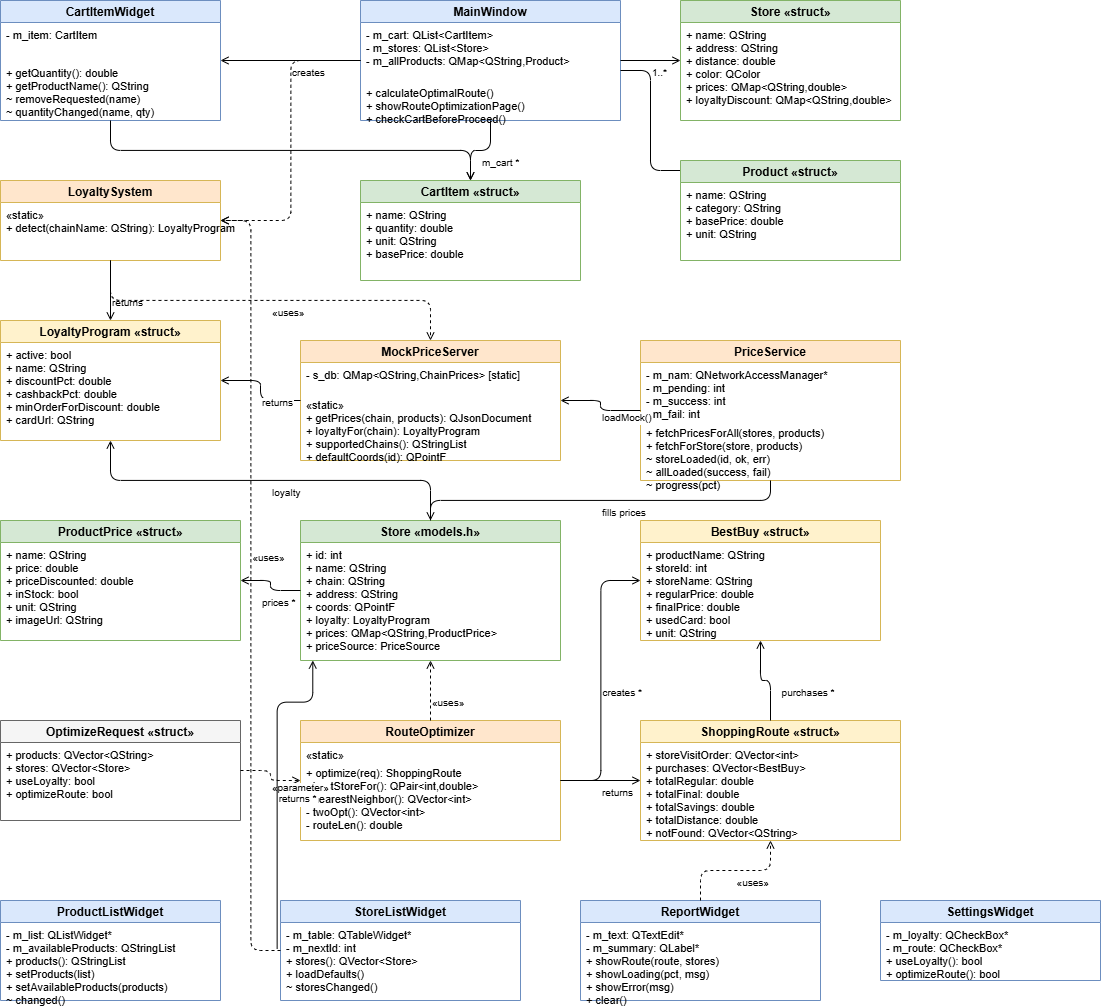

The diagram above was exported from draw.io. Its source (the exported page's mxGraphModel, read from the mxfile embedded in the PNG):
<mxGraphModel dx="1075" dy="667" grid="1" gridSize="10" guides="1" tooltips="1" connect="1" arrows="1" fold="1" page="1" pageScale="1" pageWidth="1654" pageHeight="1169" math="0" shadow="0">
  <root>
    <mxCell id="0" />
    <mxCell id="1" parent="0" />
    <mxCell id="2" parent="1" style="swimlane;fontStyle=1;align=center;startSize=22;fillColor=#dae8fc;strokeColor=#6c8ebf;" value="MainWindow" vertex="1">
      <mxGeometry height="120" width="260" x="440" y="40" as="geometry" />
    </mxCell>
    <mxCell id="3" parent="2" style="text;align=left;verticalAlign=top;spacingLeft=4;fontSize=11;" value="- m_cart: QList&lt;CartItem&gt;&#10;- m_stores: QList&lt;Store&gt;&#10;- m_allProducts: QMap&lt;QString,Product&gt;" vertex="1">
      <mxGeometry height="58" width="260" y="22" as="geometry" />
    </mxCell>
    <mxCell id="4" parent="2" style="text;align=left;verticalAlign=top;spacingLeft=4;fontSize=11;" value="+ calculateOptimalRoute()&#10;+ showRouteOptimizationPage()&#10;+ checkCartBeforeProceed()" vertex="1">
      <mxGeometry height="40" width="260" y="80" as="geometry" />
    </mxCell>
    <mxCell id="5" parent="1" style="swimlane;fontStyle=1;align=center;startSize=22;fillColor=#dae8fc;strokeColor=#6c8ebf;" value="CartItemWidget" vertex="1">
      <mxGeometry height="120" width="220" x="80" y="40" as="geometry" />
    </mxCell>
    <mxCell id="6" parent="5" style="text;align=left;verticalAlign=top;spacingLeft=4;fontSize=11;" value="- m_item: CartItem" vertex="1">
      <mxGeometry height="38" width="220" y="22" as="geometry" />
    </mxCell>
    <mxCell id="7" parent="5" style="text;align=left;verticalAlign=top;spacingLeft=4;fontSize=11;" value="+ getQuantity(): double&#10;+ getProductName(): QString&#10;~ removeRequested(name)&#10;~ quantityChanged(name, qty)" vertex="1">
      <mxGeometry height="60" width="220" y="60" as="geometry" />
    </mxCell>
    <mxCell id="8" parent="1" style="swimlane;fontStyle=1;align=center;startSize=22;fillColor=#d5e8d4;strokeColor=#82b366;" value="Store «struct»" vertex="1">
      <mxGeometry height="120" width="220" x="760" y="40" as="geometry" />
    </mxCell>
    <mxCell id="9" parent="8" style="text;align=left;verticalAlign=top;spacingLeft=4;fontSize=11;" value="+ name: QString&#10;+ address: QString&#10;+ distance: double&#10;+ color: QColor&#10;+ prices: QMap&lt;QString,double&gt;&#10;+ loyaltyDiscount: QMap&lt;QString,double&gt;" vertex="1">
      <mxGeometry height="98" width="220" y="22" as="geometry" />
    </mxCell>
    <mxCell id="56" edge="1" parent="8" style="edgeStyle=elbowEdgeStyle;endArrow=open;endFill=0;">
      <mxGeometry relative="1" as="geometry">
        <Array as="points">
          <mxPoint x="-30" y="140" />
        </Array>
        <mxPoint x="-60" y="70" as="sourcePoint" />
        <mxPoint x="110" y="170" as="targetPoint" />
      </mxGeometry>
    </mxCell>
    <mxCell id="10" parent="1" style="swimlane;fontStyle=1;align=center;startSize=22;fillColor=#d5e8d4;strokeColor=#82b366;" value="Product «struct»" vertex="1">
      <mxGeometry height="100" width="220" x="760" y="200" as="geometry" />
    </mxCell>
    <mxCell id="11" parent="10" style="text;align=left;verticalAlign=top;spacingLeft=4;fontSize=11;" value="+ name: QString&#10;+ category: QString&#10;+ basePrice: double&#10;+ unit: QString" vertex="1">
      <mxGeometry height="78" width="220" y="22" as="geometry" />
    </mxCell>
    <mxCell id="12" parent="1" style="swimlane;fontStyle=1;align=center;startSize=22;fillColor=#d5e8d4;strokeColor=#82b366;" value="CartItem «struct»" vertex="1">
      <mxGeometry height="100" width="220" x="440" y="220" as="geometry" />
    </mxCell>
    <mxCell id="13" parent="12" style="text;align=left;verticalAlign=top;spacingLeft=4;fontSize=11;" value="+ name: QString&#10;+ quantity: double&#10;+ unit: QString&#10;+ basePrice: double" vertex="1">
      <mxGeometry height="78" width="220" y="22" as="geometry" />
    </mxCell>
    <mxCell id="14" parent="1" style="swimlane;fontStyle=1;align=center;startSize=22;fillColor=#ffe6cc;strokeColor=#d6b656;" value="LoyaltySystem" vertex="1">
      <mxGeometry height="80" width="220" x="80" y="220" as="geometry" />
    </mxCell>
    <mxCell id="15" parent="14" style="text;align=left;verticalAlign=top;spacingLeft=4;fontSize=11;" value="«static»&#10;+ detect(chainName: QString): LoyaltyProgram" vertex="1">
      <mxGeometry height="58" width="220" y="22" as="geometry" />
    </mxCell>
    <mxCell id="16" parent="1" style="swimlane;fontStyle=1;align=center;startSize=22;fillColor=#fff2cc;strokeColor=#d6b656;" value="LoyaltyProgram «struct»" vertex="1">
      <mxGeometry height="120" width="220" x="80" y="360" as="geometry" />
    </mxCell>
    <mxCell id="17" parent="16" style="text;align=left;verticalAlign=top;spacingLeft=4;fontSize=11;" value="+ active: bool&#10;+ name: QString&#10;+ discountPct: double&#10;+ cashbackPct: double&#10;+ minOrderForDiscount: double&#10;+ cardUrl: QString" vertex="1">
      <mxGeometry height="98" width="220" y="22" as="geometry" />
    </mxCell>
    <mxCell id="18" parent="1" style="swimlane;fontStyle=1;align=center;startSize=22;fillColor=#ffe6cc;strokeColor=#d6b656;" value="MockPriceServer" vertex="1">
      <mxGeometry height="120" width="260" x="380" y="380" as="geometry" />
    </mxCell>
    <mxCell id="19" parent="18" style="text;align=left;verticalAlign=top;spacingLeft=4;fontSize=11;" value="- s_db: QMap&lt;QString,ChainPrices&gt; [static]" vertex="1">
      <mxGeometry height="30" width="260" y="22" as="geometry" />
    </mxCell>
    <mxCell id="20" parent="18" style="text;align=left;verticalAlign=top;spacingLeft=4;fontSize=11;" value="«static»&#10;+ getPrices(chain, products): QJsonDocument&#10;+ loyaltyFor(chain): LoyaltyProgram&#10;+ supportedChains(): QStringList&#10;+ defaultCoords(id): QPointF" vertex="1">
      <mxGeometry height="68" width="260" y="52" as="geometry" />
    </mxCell>
    <mxCell id="21" parent="1" style="swimlane;fontStyle=1;align=center;startSize=22;fillColor=#ffe6cc;strokeColor=#d6b656;" value="PriceService" vertex="1">
      <mxGeometry height="140" width="260" x="720" y="380" as="geometry" />
    </mxCell>
    <mxCell id="22" parent="21" style="text;align=left;verticalAlign=top;spacingLeft=4;fontSize=11;" value="- m_nam: QNetworkAccessManager*&#10;- m_pending: int&#10;- m_success: int&#10;- m_fail: int" vertex="1">
      <mxGeometry height="58" width="260" y="22" as="geometry" />
    </mxCell>
    <mxCell id="23" parent="21" style="text;align=left;verticalAlign=top;spacingLeft=4;fontSize=11;" value="+ fetchPricesForAll(stores, products)&#10;+ fetchForStore(store, products)&#10;~ storeLoaded(id, ok, err)&#10;~ allLoaded(success, fail)&#10;~ progress(pct)" vertex="1">
      <mxGeometry height="60" width="260" y="80" as="geometry" />
    </mxCell>
    <mxCell id="24" parent="1" style="swimlane;fontStyle=1;align=center;startSize=22;fillColor=#d5e8d4;strokeColor=#82b366;" value="ProductPrice «struct»" vertex="1">
      <mxGeometry height="120" width="240" x="80" y="560" as="geometry" />
    </mxCell>
    <mxCell id="25" parent="24" style="text;align=left;verticalAlign=top;spacingLeft=4;fontSize=11;" value="+ name: QString&#10;+ price: double&#10;+ priceDiscounted: double&#10;+ inStock: bool&#10;+ unit: QString&#10;+ imageUrl: QString" vertex="1">
      <mxGeometry height="98" width="240" y="22" as="geometry" />
    </mxCell>
    <mxCell id="26" parent="1" style="swimlane;fontStyle=1;align=center;startSize=22;fillColor=#d5e8d4;strokeColor=#82b366;" value="Store «models.h»" vertex="1">
      <mxGeometry height="140" width="260" x="380" y="560" as="geometry" />
    </mxCell>
    <mxCell id="27" parent="26" style="text;align=left;verticalAlign=top;spacingLeft=4;fontSize=11;" value="+ id: int&#10;+ name: QString&#10;+ chain: QString&#10;+ address: QString&#10;+ coords: QPointF&#10;+ loyalty: LoyaltyProgram&#10;+ prices: QMap&lt;QString,ProductPrice&gt;&#10;+ priceSource: PriceSource" vertex="1">
      <mxGeometry height="118" width="260" y="22" as="geometry" />
    </mxCell>
    <mxCell id="28" parent="1" style="swimlane;fontStyle=1;align=center;startSize=22;fillColor=#fff2cc;strokeColor=#d6b656;" value="BestBuy «struct»" vertex="1">
      <mxGeometry height="120" width="240" x="720" y="560" as="geometry" />
    </mxCell>
    <mxCell id="29" parent="28" style="text;align=left;verticalAlign=top;spacingLeft=4;fontSize=11;" value="+ productName: QString&#10;+ storeId: int&#10;+ storeName: QString&#10;+ regularPrice: double&#10;+ finalPrice: double&#10;+ usedCard: bool&#10;+ unit: QString" vertex="1">
      <mxGeometry height="98" width="240" y="22" as="geometry" />
    </mxCell>
    <mxCell id="30" parent="1" style="swimlane;fontStyle=1;align=center;startSize=22;fillColor=#ffe6cc;strokeColor=#d6b656;" value="RouteOptimizer" vertex="1">
      <mxGeometry height="120" width="260" x="380" y="760" as="geometry" />
    </mxCell>
    <mxCell id="31" parent="30" style="text;align=left;verticalAlign=top;spacingLeft=4;fontSize=11;" value="«static»" vertex="1">
      <mxGeometry height="18" width="260" y="22" as="geometry" />
    </mxCell>
    <mxCell id="32" parent="30" style="text;align=left;verticalAlign=top;spacingLeft=4;fontSize=11;" value="+ optimize(req): ShoppingRoute&#10;- bestStoreFor(): QPair&lt;int,double&gt;&#10;- nearestNeighbor(): QVector&lt;int&gt;&#10;- twoOpt(): QVector&lt;int&gt;&#10;- routeLen(): double" vertex="1">
      <mxGeometry height="80" width="260" y="40" as="geometry" />
    </mxCell>
    <mxCell id="33" parent="1" style="swimlane;fontStyle=1;align=center;startSize=22;fillColor=#fff2cc;strokeColor=#d6b656;" value="ShoppingRoute «struct»" vertex="1">
      <mxGeometry height="120" width="260" x="720" y="760" as="geometry" />
    </mxCell>
    <mxCell id="34" parent="33" style="text;align=left;verticalAlign=top;spacingLeft=4;fontSize=11;" value="+ storeVisitOrder: QVector&lt;int&gt;&#10;+ purchases: QVector&lt;BestBuy&gt;&#10;+ totalRegular: double&#10;+ totalFinal: double&#10;+ totalSavings: double&#10;+ totalDistance: double&#10;+ notFound: QVector&lt;QString&gt;" vertex="1">
      <mxGeometry height="98" width="260" y="22" as="geometry" />
    </mxCell>
    <mxCell id="35" parent="1" style="swimlane;fontStyle=1;align=center;startSize=22;fillColor=#f5f5f5;strokeColor=#666666;" value="OptimizeRequest «struct»" vertex="1">
      <mxGeometry height="100" width="240" x="80" y="760" as="geometry" />
    </mxCell>
    <mxCell id="36" parent="35" style="text;align=left;verticalAlign=top;spacingLeft=4;fontSize=11;" value="+ products: QVector&lt;QString&gt;&#10;+ stores: QVector&lt;Store&gt;&#10;+ useLoyalty: bool&#10;+ optimizeRoute: bool" vertex="1">
      <mxGeometry height="78" width="240" y="22" as="geometry" />
    </mxCell>
    <mxCell id="37" parent="1" style="swimlane;fontStyle=1;align=center;startSize=22;fillColor=#dae8fc;strokeColor=#6c8ebf;" value="ProductListWidget" vertex="1">
      <mxGeometry height="100" width="220" x="80" y="940" as="geometry" />
    </mxCell>
    <mxCell id="38" parent="37" style="text;align=left;verticalAlign=top;spacingLeft=4;fontSize=11;" value="- m_list: QListWidget*&#10;- m_availableProducts: QStringList&#10;+ products(): QStringList&#10;+ setProducts(list)&#10;+ setAvailableProducts(products)&#10;~ changed()" vertex="1">
      <mxGeometry height="78" width="220" y="22" as="geometry" />
    </mxCell>
    <mxCell id="39" parent="1" style="swimlane;fontStyle=1;align=center;startSize=22;fillColor=#dae8fc;strokeColor=#6c8ebf;" value="StoreListWidget" vertex="1">
      <mxGeometry height="100" width="240" x="360" y="940" as="geometry" />
    </mxCell>
    <mxCell id="40" parent="39" style="text;align=left;verticalAlign=top;spacingLeft=4;fontSize=11;" value="- m_table: QTableWidget*&#10;- m_nextId: int&#10;+ stores(): QVector&lt;Store&gt;&#10;+ loadDefaults()&#10;~ storesChanged()" vertex="1">
      <mxGeometry height="78" width="240" y="22" as="geometry" />
    </mxCell>
    <mxCell id="41" parent="1" style="swimlane;fontStyle=1;align=center;startSize=22;fillColor=#dae8fc;strokeColor=#6c8ebf;" value="ReportWidget" vertex="1">
      <mxGeometry height="100" width="240" x="660" y="940" as="geometry" />
    </mxCell>
    <mxCell id="42" parent="41" style="text;align=left;verticalAlign=top;spacingLeft=4;fontSize=11;" value="- m_text: QTextEdit*&#10;- m_summary: QLabel*&#10;+ showRoute(route, stores)&#10;+ showLoading(pct, msg)&#10;+ showError(msg)&#10;+ clear()" vertex="1">
      <mxGeometry height="78" width="240" y="22" as="geometry" />
    </mxCell>
    <mxCell id="43" parent="1" style="swimlane;fontStyle=1;align=center;startSize=22;fillColor=#dae8fc;strokeColor=#6c8ebf;" value="SettingsWidget" vertex="1">
      <mxGeometry height="80" width="220" x="960" y="940" as="geometry" />
    </mxCell>
    <mxCell id="44" parent="43" style="text;align=left;verticalAlign=top;spacingLeft=4;fontSize=11;" value="- m_loyalty: QCheckBox*&#10;- m_route: QCheckBox*&#10;+ useLoyalty(): bool&#10;+ optimizeRoute(): bool" vertex="1">
      <mxGeometry height="58" width="220" y="22" as="geometry" />
    </mxCell>
    <mxCell id="50" edge="1" parent="1" source="2" style="edgeStyle=orthogonalEdgeStyle;endArrow=open;endFill=0;" target="5">
      <mxGeometry relative="1" as="geometry" />
    </mxCell>
    <mxCell id="51" connectable="0" parent="50" style="edgeLabel;fontSize=10;" value="creates" vertex="1">
      <mxGeometry relative="0.5" as="geometry" />
    </mxCell>
    <mxCell id="52" edge="1" parent="1" source="2" style="edgeStyle=orthogonalEdgeStyle;endArrow=open;endFill=0;" target="8">
      <mxGeometry relative="1" as="geometry" />
    </mxCell>
    <mxCell id="53" connectable="0" parent="52" style="edgeLabel;fontSize=10;" value="1..*" vertex="1">
      <mxGeometry relative="0.5" as="geometry" />
    </mxCell>
    <mxCell id="54" edge="1" parent="1" source="2" style="edgeStyle=orthogonalEdgeStyle;endArrow=open;endFill=0;" target="12">
      <mxGeometry relative="1" as="geometry" />
    </mxCell>
    <mxCell id="55" connectable="0" parent="54" style="edgeLabel;fontSize=10;" value="m_cart *" vertex="1">
      <mxGeometry relative="0.5" as="geometry" />
    </mxCell>
    <mxCell id="57" edge="1" parent="1" source="5" style="edgeStyle=elbowEdgeStyle;endArrow=open;endFill=0;elbow=vertical;" target="12">
      <mxGeometry relative="1" as="geometry" />
    </mxCell>
    <mxCell id="58" edge="1" parent="1" source="14" style="edgeStyle=orthogonalEdgeStyle;endArrow=open;endFill=0;" target="16">
      <mxGeometry relative="1" as="geometry" />
    </mxCell>
    <mxCell id="59" connectable="0" parent="58" style="edgeLabel;fontSize=10;" value="returns" vertex="1">
      <mxGeometry relative="0.5" as="geometry" />
    </mxCell>
    <mxCell id="60" edge="1" parent="1" source="14" style="edgeStyle=elbowEdgeStyle;endArrow=open;endFill=0;dashed=1;elbow=vertical;" target="18">
      <mxGeometry relative="1" as="geometry" />
    </mxCell>
    <mxCell id="61" connectable="0" parent="60" style="edgeLabel;fontSize=10;" value="«uses»" vertex="1">
      <mxGeometry relative="0.5" as="geometry" />
    </mxCell>
    <mxCell id="62" edge="1" parent="1" source="18" style="edgeStyle=orthogonalEdgeStyle;endArrow=open;endFill=0;" target="16">
      <mxGeometry relative="1" as="geometry" />
    </mxCell>
    <mxCell id="63" connectable="0" parent="62" style="edgeLabel;fontSize=10;" value="returns" vertex="1">
      <mxGeometry relative="0.5" as="geometry" />
    </mxCell>
    <mxCell id="64" edge="1" parent="1" source="21" style="edgeStyle=orthogonalEdgeStyle;endArrow=open;endFill=0;" target="18">
      <mxGeometry relative="1" as="geometry" />
    </mxCell>
    <mxCell id="65" connectable="0" parent="64" style="edgeLabel;fontSize=10;" value="loadMock()" vertex="1">
      <mxGeometry relative="0.5" as="geometry" />
    </mxCell>
    <mxCell id="66" edge="1" parent="1" source="21" style="edgeStyle=elbowEdgeStyle;endArrow=open;endFill=0;elbow=vertical;" target="26">
      <mxGeometry relative="1" as="geometry" />
    </mxCell>
    <mxCell id="67" connectable="0" parent="66" style="edgeLabel;fontSize=10;" value="fills prices" vertex="1">
      <mxGeometry relative="0.5" as="geometry" />
    </mxCell>
    <mxCell id="68" edge="1" parent="1" source="26" style="edgeStyle=orthogonalEdgeStyle;endArrow=open;endFill=0;" target="24">
      <mxGeometry relative="1" as="geometry" />
    </mxCell>
    <mxCell id="69" connectable="0" parent="68" style="edgeLabel;fontSize=10;" value="prices *" vertex="1">
      <mxGeometry relative="0.5" as="geometry">
        <mxPoint x="-10" y="5" as="offset" />
      </mxGeometry>
    </mxCell>
    <mxCell id="70" edge="1" parent="1" source="26" style="edgeStyle=elbowEdgeStyle;endArrow=open;endFill=0;elbow=vertical;" target="16">
      <mxGeometry relative="1" as="geometry" />
    </mxCell>
    <mxCell id="71" connectable="0" parent="70" style="edgeLabel;fontSize=10;" value="loyalty" vertex="1">
      <mxGeometry relative="0.5" as="geometry" />
    </mxCell>
    <mxCell id="72" edge="1" parent="1" source="30" style="edgeStyle=orthogonalEdgeStyle;endArrow=open;endFill=0;dashed=1;" target="26">
      <mxGeometry relative="1" as="geometry" />
    </mxCell>
    <mxCell id="73" connectable="0" parent="72" style="edgeLabel;fontSize=10;" value="«uses»" vertex="1">
      <mxGeometry relative="0.5" as="geometry" />
    </mxCell>
    <mxCell id="74" edge="1" parent="1" source="30" style="edgeStyle=elbowEdgeStyle;endArrow=open;endFill=0;" target="28">
      <mxGeometry relative="1" as="geometry" />
    </mxCell>
    <mxCell id="75" connectable="0" parent="74" style="edgeLabel;fontSize=10;" value="creates *" vertex="1">
      <mxGeometry relative="0.5" as="geometry" />
    </mxCell>
    <mxCell id="76" edge="1" parent="1" source="30" style="edgeStyle=orthogonalEdgeStyle;endArrow=open;endFill=0;" target="33">
      <mxGeometry relative="1" as="geometry" />
    </mxCell>
    <mxCell id="77" connectable="0" parent="76" style="edgeLabel;fontSize=10;" value="returns" vertex="1">
      <mxGeometry relative="0.5" as="geometry" />
    </mxCell>
    <mxCell id="78" edge="1" parent="1" source="33" style="edgeStyle=orthogonalEdgeStyle;endArrow=open;endFill=0;" target="28">
      <mxGeometry relative="1" as="geometry" />
    </mxCell>
    <mxCell id="79" connectable="0" parent="78" style="edgeLabel;fontSize=10;" value="purchases *" vertex="1">
      <mxGeometry relative="0.5" as="geometry">
        <mxPoint x="15" as="offset" />
      </mxGeometry>
    </mxCell>
    <mxCell id="80" edge="1" parent="1" source="35" style="edgeStyle=orthogonalEdgeStyle;endArrow=open;endFill=0;dashed=1;" target="30">
      <mxGeometry relative="1" as="geometry" />
    </mxCell>
    <mxCell id="81" connectable="0" parent="80" style="edgeLabel;fontSize=10;" value="«parameter»" vertex="1">
      <mxGeometry relative="0.5" as="geometry" />
    </mxCell>
    <mxCell id="82" edge="1" parent="1" source="40" style="edgeStyle=elbowEdgeStyle;endArrow=open;endFill=0;elbow=vertical;exitX=-0.014;exitY=0.338;exitDx=0;exitDy=0;entryX=0.126;entryY=0.986;entryDx=0;entryDy=0;entryPerimeter=0;exitPerimeter=0;">
      <mxGeometry relative="1" as="geometry">
        <Array as="points">
          <mxPoint x="349.52" y="741.65" />
        </Array>
        <mxPoint x="340" y="990.7940000000002" as="sourcePoint" />
        <mxPoint x="392.28" y="699.9979999999999" as="targetPoint" />
      </mxGeometry>
    </mxCell>
    <mxCell id="83" connectable="0" parent="82" style="edgeLabel;fontSize=10;" value="returns *" vertex="1">
      <mxGeometry relative="0.5" as="geometry" />
    </mxCell>
    <mxCell id="84" edge="1" parent="1" source="39" style="edgeStyle=elbowEdgeStyle;endArrow=open;endFill=0;dashed=1;" target="14">
      <mxGeometry relative="1" as="geometry" />
    </mxCell>
    <mxCell id="85" connectable="0" parent="84" style="edgeLabel;fontSize=10;" value="«uses»" vertex="1">
      <mxGeometry relative="0.5" as="geometry">
        <mxPoint y="-40" as="offset" />
      </mxGeometry>
    </mxCell>
    <mxCell id="86" edge="1" parent="1" source="41" style="edgeStyle=orthogonalEdgeStyle;endArrow=open;endFill=0;dashed=1;" target="33">
      <mxGeometry relative="1" as="geometry" />
    </mxCell>
    <mxCell id="87" connectable="0" parent="86" style="edgeLabel;fontSize=10;" value="«uses»" vertex="1">
      <mxGeometry relative="0.5" as="geometry" />
    </mxCell>
    <mxCell id="88" edge="1" parent="1" source="2" style="edgeStyle=elbowEdgeStyle;endArrow=open;endFill=0;dashed=1;" target="14">
      <mxGeometry relative="1" as="geometry" />
    </mxCell>
  </root>
</mxGraphModel>